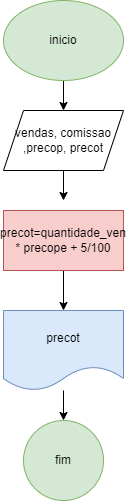

The diagram above was exported from draw.io. Its source (the exported page's mxGraphModel, read from the mxfile embedded in the PNG):
<mxGraphModel dx="1114" dy="559" grid="1" gridSize="10" guides="1" tooltips="1" connect="1" arrows="1" fold="1" page="1" pageScale="1" pageWidth="827" pageHeight="1169" math="0" shadow="0">
  <root>
    <mxCell id="0" />
    <mxCell id="1" parent="0" />
    <mxCell id="L-1NHw5o4Sv2H6erKdDf-5" value="" style="edgeStyle=orthogonalEdgeStyle;rounded=0;orthogonalLoop=1;jettySize=auto;html=1;" edge="1" parent="1" source="L-1NHw5o4Sv2H6erKdDf-1" target="L-1NHw5o4Sv2H6erKdDf-2">
      <mxGeometry relative="1" as="geometry" />
    </mxCell>
    <mxCell id="L-1NHw5o4Sv2H6erKdDf-1" value="inicio" style="ellipse;whiteSpace=wrap;html=1;fillColor=#d5e8d4;strokeColor=#82b366;" vertex="1" parent="1">
      <mxGeometry x="340" y="60" width="120" height="80" as="geometry" />
    </mxCell>
    <mxCell id="L-1NHw5o4Sv2H6erKdDf-6" value="" style="edgeStyle=orthogonalEdgeStyle;rounded=0;orthogonalLoop=1;jettySize=auto;html=1;" edge="1" parent="1" source="L-1NHw5o4Sv2H6erKdDf-2">
      <mxGeometry relative="1" as="geometry">
        <mxPoint x="400" y="260" as="targetPoint" />
      </mxGeometry>
    </mxCell>
    <mxCell id="L-1NHw5o4Sv2H6erKdDf-2" value="vendas, comissao ,precop, precot" style="shape=parallelogram;perimeter=parallelogramPerimeter;whiteSpace=wrap;html=1;fixedSize=1;" vertex="1" parent="1">
      <mxGeometry x="340" y="170" width="120" height="60" as="geometry" />
    </mxCell>
    <mxCell id="L-1NHw5o4Sv2H6erKdDf-7" value="" style="edgeStyle=orthogonalEdgeStyle;rounded=0;orthogonalLoop=1;jettySize=auto;html=1;" edge="1" parent="1" target="L-1NHw5o4Sv2H6erKdDf-4">
      <mxGeometry relative="1" as="geometry">
        <mxPoint x="400" y="320" as="sourcePoint" />
      </mxGeometry>
    </mxCell>
    <mxCell id="L-1NHw5o4Sv2H6erKdDf-10" value="" style="edgeStyle=orthogonalEdgeStyle;rounded=0;orthogonalLoop=1;jettySize=auto;html=1;" edge="1" parent="1" source="L-1NHw5o4Sv2H6erKdDf-4" target="L-1NHw5o4Sv2H6erKdDf-9">
      <mxGeometry relative="1" as="geometry" />
    </mxCell>
    <mxCell id="L-1NHw5o4Sv2H6erKdDf-4" value="precot" style="shape=document;whiteSpace=wrap;html=1;boundedLbl=1;fillColor=#dae8fc;strokeColor=#6c8ebf;" vertex="1" parent="1">
      <mxGeometry x="340" y="370" width="120" height="80" as="geometry" />
    </mxCell>
    <mxCell id="L-1NHw5o4Sv2H6erKdDf-8" value="precot=quantidade_ven * precope + 5/100" style="rounded=0;whiteSpace=wrap;html=1;fillColor=#f8cecc;strokeColor=#b85450;" vertex="1" parent="1">
      <mxGeometry x="340" y="270" width="120" height="60" as="geometry" />
    </mxCell>
    <mxCell id="L-1NHw5o4Sv2H6erKdDf-9" value="fim" style="ellipse;whiteSpace=wrap;html=1;aspect=fixed;fillColor=#d5e8d4;strokeColor=#82b366;" vertex="1" parent="1">
      <mxGeometry x="360" y="480" width="80" height="80" as="geometry" />
    </mxCell>
  </root>
</mxGraphModel>